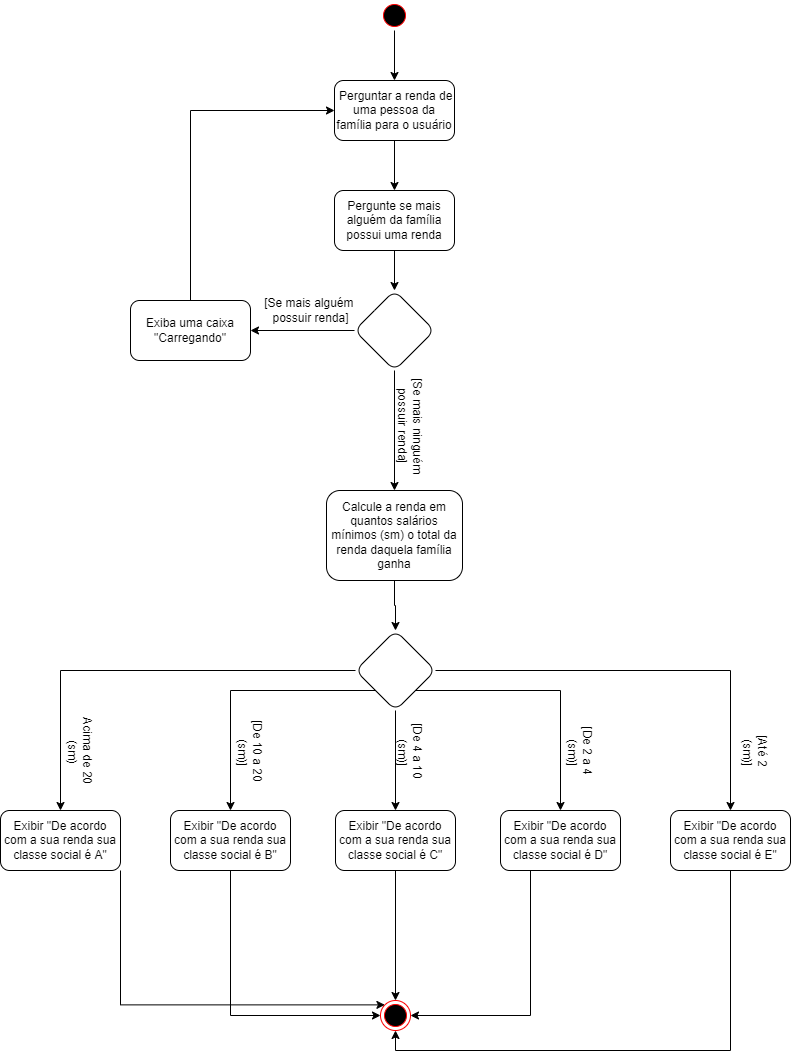

The diagram above was exported from draw.io. Its source (the exported page's mxGraphModel, read from the mxfile embedded in the PNG):
<mxGraphModel dx="868" dy="482" grid="1" gridSize="10" guides="1" tooltips="1" connect="1" arrows="1" fold="1" page="1" pageScale="1" pageWidth="827" pageHeight="1169" math="0" shadow="0">
  <root>
    <mxCell id="0" />
    <mxCell id="1" parent="0" />
    <mxCell id="bYyme6kxjxnSYYn4nlnX-4" value="" style="edgeStyle=orthogonalEdgeStyle;rounded=0;orthogonalLoop=1;jettySize=auto;html=1;" edge="1" parent="1" source="bYyme6kxjxnSYYn4nlnX-1" target="bYyme6kxjxnSYYn4nlnX-3">
      <mxGeometry relative="1" as="geometry" />
    </mxCell>
    <mxCell id="bYyme6kxjxnSYYn4nlnX-1" value="" style="ellipse;html=1;shape=startState;fillColor=#000000;strokeColor=#ff0000;" vertex="1" parent="1">
      <mxGeometry x="399" width="30" height="30" as="geometry" />
    </mxCell>
    <mxCell id="bYyme6kxjxnSYYn4nlnX-6" value="" style="edgeStyle=orthogonalEdgeStyle;rounded=0;orthogonalLoop=1;jettySize=auto;html=1;" edge="1" parent="1" source="bYyme6kxjxnSYYn4nlnX-3" target="bYyme6kxjxnSYYn4nlnX-5">
      <mxGeometry relative="1" as="geometry" />
    </mxCell>
    <mxCell id="bYyme6kxjxnSYYn4nlnX-3" value="&amp;nbsp;Perguntar a renda de uma pessoa da família para o usuário" style="rounded=1;whiteSpace=wrap;html=1;" vertex="1" parent="1">
      <mxGeometry x="354" y="80" width="120" height="60" as="geometry" />
    </mxCell>
    <mxCell id="bYyme6kxjxnSYYn4nlnX-8" value="" style="edgeStyle=orthogonalEdgeStyle;rounded=0;orthogonalLoop=1;jettySize=auto;html=1;" edge="1" parent="1" source="bYyme6kxjxnSYYn4nlnX-5" target="bYyme6kxjxnSYYn4nlnX-7">
      <mxGeometry relative="1" as="geometry" />
    </mxCell>
    <mxCell id="bYyme6kxjxnSYYn4nlnX-5" value="Pergunte se mais alguém da família possui uma renda" style="whiteSpace=wrap;html=1;rounded=1;" vertex="1" parent="1">
      <mxGeometry x="354" y="190" width="120" height="60" as="geometry" />
    </mxCell>
    <mxCell id="bYyme6kxjxnSYYn4nlnX-10" value="" style="edgeStyle=orthogonalEdgeStyle;rounded=0;orthogonalLoop=1;jettySize=auto;html=1;" edge="1" parent="1" source="bYyme6kxjxnSYYn4nlnX-7" target="bYyme6kxjxnSYYn4nlnX-9">
      <mxGeometry relative="1" as="geometry" />
    </mxCell>
    <mxCell id="bYyme6kxjxnSYYn4nlnX-12" value="" style="edgeStyle=orthogonalEdgeStyle;rounded=0;orthogonalLoop=1;jettySize=auto;html=1;" edge="1" parent="1" source="bYyme6kxjxnSYYn4nlnX-7" target="bYyme6kxjxnSYYn4nlnX-11">
      <mxGeometry relative="1" as="geometry" />
    </mxCell>
    <mxCell id="bYyme6kxjxnSYYn4nlnX-7" value="" style="rhombus;whiteSpace=wrap;html=1;rounded=1;" vertex="1" parent="1">
      <mxGeometry x="374" y="290" width="80" height="80" as="geometry" />
    </mxCell>
    <mxCell id="bYyme6kxjxnSYYn4nlnX-14" style="edgeStyle=orthogonalEdgeStyle;rounded=0;orthogonalLoop=1;jettySize=auto;html=1;entryX=0;entryY=0.5;entryDx=0;entryDy=0;" edge="1" parent="1" source="bYyme6kxjxnSYYn4nlnX-9" target="bYyme6kxjxnSYYn4nlnX-3">
      <mxGeometry relative="1" as="geometry">
        <Array as="points">
          <mxPoint x="210" y="110" />
        </Array>
      </mxGeometry>
    </mxCell>
    <mxCell id="bYyme6kxjxnSYYn4nlnX-9" value="Exiba uma caixa &quot;Carregando&quot;" style="whiteSpace=wrap;html=1;rounded=1;" vertex="1" parent="1">
      <mxGeometry x="150" y="300" width="120" height="60" as="geometry" />
    </mxCell>
    <mxCell id="bYyme6kxjxnSYYn4nlnX-18" value="" style="edgeStyle=orthogonalEdgeStyle;rounded=0;orthogonalLoop=1;jettySize=auto;html=1;" edge="1" parent="1" source="bYyme6kxjxnSYYn4nlnX-11" target="bYyme6kxjxnSYYn4nlnX-17">
      <mxGeometry relative="1" as="geometry" />
    </mxCell>
    <mxCell id="bYyme6kxjxnSYYn4nlnX-11" value="Calcule a renda em quantos salários mínimos (sm) o total da renda daquela família ganha" style="whiteSpace=wrap;html=1;rounded=1;" vertex="1" parent="1">
      <mxGeometry x="346" y="490" width="136" height="90" as="geometry" />
    </mxCell>
    <mxCell id="bYyme6kxjxnSYYn4nlnX-13" value="[Se mais alguém &lt;br&gt;possuir renda]" style="text;html=1;align=center;verticalAlign=middle;resizable=0;points=[];autosize=1;strokeColor=none;fillColor=none;" vertex="1" parent="1">
      <mxGeometry x="280" y="295" width="100" height="30" as="geometry" />
    </mxCell>
    <mxCell id="bYyme6kxjxnSYYn4nlnX-15" value="[Se mais ninguém&lt;br&gt;possuir renda]" style="text;html=1;align=center;verticalAlign=middle;resizable=0;points=[];autosize=1;strokeColor=none;fillColor=none;rotation=90;" vertex="1" parent="1">
      <mxGeometry x="375" y="410" width="110" height="30" as="geometry" />
    </mxCell>
    <mxCell id="bYyme6kxjxnSYYn4nlnX-20" value="" style="edgeStyle=orthogonalEdgeStyle;rounded=0;orthogonalLoop=1;jettySize=auto;html=1;" edge="1" parent="1" source="bYyme6kxjxnSYYn4nlnX-17" target="bYyme6kxjxnSYYn4nlnX-19">
      <mxGeometry relative="1" as="geometry" />
    </mxCell>
    <mxCell id="bYyme6kxjxnSYYn4nlnX-21" style="edgeStyle=orthogonalEdgeStyle;rounded=0;orthogonalLoop=1;jettySize=auto;html=1;exitX=0;exitY=1;exitDx=0;exitDy=0;" edge="1" parent="1" source="bYyme6kxjxnSYYn4nlnX-17" target="bYyme6kxjxnSYYn4nlnX-22">
      <mxGeometry relative="1" as="geometry">
        <mxPoint x="250" y="750" as="targetPoint" />
      </mxGeometry>
    </mxCell>
    <mxCell id="bYyme6kxjxnSYYn4nlnX-24" value="" style="edgeStyle=orthogonalEdgeStyle;rounded=0;orthogonalLoop=1;jettySize=auto;html=1;" edge="1" parent="1" source="bYyme6kxjxnSYYn4nlnX-17" target="bYyme6kxjxnSYYn4nlnX-23">
      <mxGeometry relative="1" as="geometry" />
    </mxCell>
    <mxCell id="bYyme6kxjxnSYYn4nlnX-25" style="edgeStyle=orthogonalEdgeStyle;rounded=0;orthogonalLoop=1;jettySize=auto;html=1;exitX=1;exitY=1;exitDx=0;exitDy=0;" edge="1" parent="1" source="bYyme6kxjxnSYYn4nlnX-17" target="bYyme6kxjxnSYYn4nlnX-26">
      <mxGeometry relative="1" as="geometry">
        <mxPoint x="580" y="760" as="targetPoint" />
      </mxGeometry>
    </mxCell>
    <mxCell id="bYyme6kxjxnSYYn4nlnX-28" value="" style="edgeStyle=orthogonalEdgeStyle;rounded=0;orthogonalLoop=1;jettySize=auto;html=1;" edge="1" parent="1" source="bYyme6kxjxnSYYn4nlnX-17" target="bYyme6kxjxnSYYn4nlnX-27">
      <mxGeometry relative="1" as="geometry" />
    </mxCell>
    <mxCell id="bYyme6kxjxnSYYn4nlnX-17" value="" style="rhombus;whiteSpace=wrap;html=1;rounded=1;" vertex="1" parent="1">
      <mxGeometry x="375" y="630" width="80" height="80" as="geometry" />
    </mxCell>
    <mxCell id="bYyme6kxjxnSYYn4nlnX-40" style="edgeStyle=orthogonalEdgeStyle;rounded=0;orthogonalLoop=1;jettySize=auto;html=1;entryX=0;entryY=0;entryDx=0;entryDy=0;" edge="1" parent="1" source="bYyme6kxjxnSYYn4nlnX-19" target="bYyme6kxjxnSYYn4nlnX-35">
      <mxGeometry relative="1" as="geometry">
        <Array as="points">
          <mxPoint x="140" y="1004" />
        </Array>
      </mxGeometry>
    </mxCell>
    <mxCell id="bYyme6kxjxnSYYn4nlnX-19" value="Exibir &quot;De acordo com a sua renda sua classe social é A&quot;" style="whiteSpace=wrap;html=1;rounded=1;" vertex="1" parent="1">
      <mxGeometry x="20" y="810" width="120" height="60" as="geometry" />
    </mxCell>
    <mxCell id="bYyme6kxjxnSYYn4nlnX-39" style="edgeStyle=orthogonalEdgeStyle;rounded=0;orthogonalLoop=1;jettySize=auto;html=1;entryX=0;entryY=0.5;entryDx=0;entryDy=0;" edge="1" parent="1" source="bYyme6kxjxnSYYn4nlnX-22" target="bYyme6kxjxnSYYn4nlnX-35">
      <mxGeometry relative="1" as="geometry">
        <Array as="points">
          <mxPoint x="250" y="1015" />
        </Array>
      </mxGeometry>
    </mxCell>
    <mxCell id="bYyme6kxjxnSYYn4nlnX-22" value="&lt;span&gt;Exibir &quot;De acordo com a sua renda sua classe social é B&quot;&lt;/span&gt;" style="rounded=1;whiteSpace=wrap;html=1;" vertex="1" parent="1">
      <mxGeometry x="190" y="810" width="120" height="60" as="geometry" />
    </mxCell>
    <mxCell id="bYyme6kxjxnSYYn4nlnX-36" style="edgeStyle=orthogonalEdgeStyle;rounded=0;orthogonalLoop=1;jettySize=auto;html=1;exitX=0.5;exitY=1;exitDx=0;exitDy=0;" edge="1" parent="1" source="bYyme6kxjxnSYYn4nlnX-23" target="bYyme6kxjxnSYYn4nlnX-35">
      <mxGeometry relative="1" as="geometry" />
    </mxCell>
    <mxCell id="bYyme6kxjxnSYYn4nlnX-23" value="&lt;span&gt;Exibir &quot;De acordo com a sua renda sua classe social é C&quot;&lt;/span&gt;" style="whiteSpace=wrap;html=1;rounded=1;" vertex="1" parent="1">
      <mxGeometry x="355" y="810" width="120" height="60" as="geometry" />
    </mxCell>
    <mxCell id="bYyme6kxjxnSYYn4nlnX-37" style="edgeStyle=orthogonalEdgeStyle;rounded=0;orthogonalLoop=1;jettySize=auto;html=1;exitX=0.25;exitY=1;exitDx=0;exitDy=0;entryX=1;entryY=0.5;entryDx=0;entryDy=0;" edge="1" parent="1" source="bYyme6kxjxnSYYn4nlnX-26" target="bYyme6kxjxnSYYn4nlnX-35">
      <mxGeometry relative="1" as="geometry" />
    </mxCell>
    <mxCell id="bYyme6kxjxnSYYn4nlnX-26" value="&lt;span&gt;Exibir &quot;De acordo com a sua renda sua classe social é D&quot;&lt;/span&gt;" style="rounded=1;whiteSpace=wrap;html=1;" vertex="1" parent="1">
      <mxGeometry x="520" y="810" width="120" height="60" as="geometry" />
    </mxCell>
    <mxCell id="bYyme6kxjxnSYYn4nlnX-38" style="edgeStyle=orthogonalEdgeStyle;rounded=0;orthogonalLoop=1;jettySize=auto;html=1;exitX=0.5;exitY=1;exitDx=0;exitDy=0;entryX=0.5;entryY=1;entryDx=0;entryDy=0;" edge="1" parent="1" source="bYyme6kxjxnSYYn4nlnX-27" target="bYyme6kxjxnSYYn4nlnX-35">
      <mxGeometry relative="1" as="geometry" />
    </mxCell>
    <mxCell id="bYyme6kxjxnSYYn4nlnX-27" value="&lt;span&gt;Exibir &quot;De acordo com a sua renda sua classe social é E&quot;&lt;/span&gt;" style="whiteSpace=wrap;html=1;rounded=1;" vertex="1" parent="1">
      <mxGeometry x="690" y="810" width="120" height="60" as="geometry" />
    </mxCell>
    <mxCell id="bYyme6kxjxnSYYn4nlnX-29" value="[Até 2&lt;br&gt;&amp;nbsp;(sm)]" style="text;html=1;align=center;verticalAlign=middle;resizable=0;points=[];autosize=1;strokeColor=none;fillColor=none;rotation=90;" vertex="1" parent="1">
      <mxGeometry x="750" y="735" width="50" height="30" as="geometry" />
    </mxCell>
    <mxCell id="bYyme6kxjxnSYYn4nlnX-30" value="[De 2 a 4&lt;br&gt;&amp;nbsp;(sm)]" style="text;html=1;align=center;verticalAlign=middle;resizable=0;points=[];autosize=1;strokeColor=none;fillColor=none;rotation=90;" vertex="1" parent="1">
      <mxGeometry x="570" y="735" width="60" height="30" as="geometry" />
    </mxCell>
    <mxCell id="bYyme6kxjxnSYYn4nlnX-31" value="[De 4 a 10&lt;br&gt;&amp;nbsp;(sm)]" style="text;html=1;align=center;verticalAlign=middle;resizable=0;points=[];autosize=1;strokeColor=none;fillColor=none;rotation=90;" vertex="1" parent="1">
      <mxGeometry x="395" y="735" width="70" height="30" as="geometry" />
    </mxCell>
    <mxCell id="bYyme6kxjxnSYYn4nlnX-33" value="[De 10 a 20&lt;br&gt;&amp;nbsp;(sm)]" style="text;html=1;align=center;verticalAlign=middle;resizable=0;points=[];autosize=1;strokeColor=none;fillColor=none;rotation=90;" vertex="1" parent="1">
      <mxGeometry x="230" y="735" width="80" height="30" as="geometry" />
    </mxCell>
    <mxCell id="bYyme6kxjxnSYYn4nlnX-34" value="Acima de 20&lt;br&gt;&amp;nbsp;(sm)" style="text;html=1;align=center;verticalAlign=middle;resizable=0;points=[];autosize=1;strokeColor=none;fillColor=none;rotation=90;" vertex="1" parent="1">
      <mxGeometry x="60" y="735" width="80" height="30" as="geometry" />
    </mxCell>
    <mxCell id="bYyme6kxjxnSYYn4nlnX-35" value="" style="ellipse;html=1;shape=endState;fillColor=#000000;strokeColor=#ff0000;" vertex="1" parent="1">
      <mxGeometry x="400" y="1000" width="30" height="30" as="geometry" />
    </mxCell>
  </root>
</mxGraphModel>